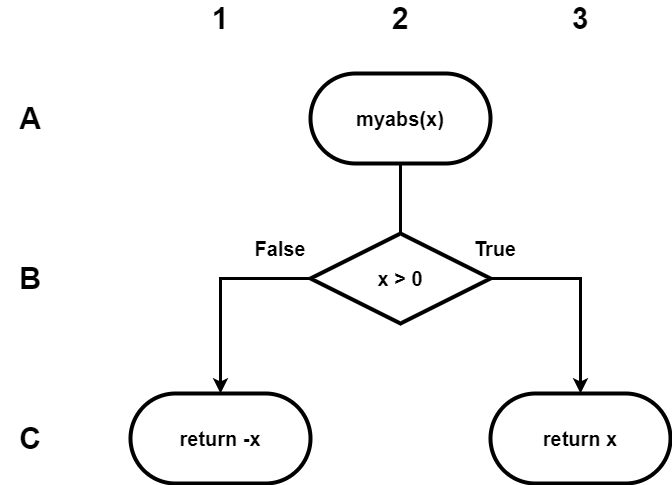

The diagram above was exported from draw.io. Its source (the exported page's mxGraphModel, read from the mxfile embedded in the PNG):
<mxGraphModel dx="1026" dy="597" grid="1" gridSize="10" guides="1" tooltips="1" connect="1" arrows="1" fold="1" page="1" pageScale="1" pageWidth="850" pageHeight="1100" math="0" shadow="0">
  <root>
    <mxCell id="0" />
    <mxCell id="1" parent="0" />
    <mxCell id="Rg6LoT9wSOWhtLRI6a5y-1" style="edgeStyle=orthogonalEdgeStyle;rounded=0;orthogonalLoop=1;jettySize=auto;html=1;exitX=0;exitY=0.5;exitDx=0;exitDy=0;entryX=0.5;entryY=0;entryDx=0;entryDy=0;strokeWidth=3;" edge="1" parent="1" source="Rg6LoT9wSOWhtLRI6a5y-3" target="Rg6LoT9wSOWhtLRI6a5y-5">
      <mxGeometry relative="1" as="geometry" />
    </mxCell>
    <mxCell id="Rg6LoT9wSOWhtLRI6a5y-2" style="edgeStyle=orthogonalEdgeStyle;rounded=0;orthogonalLoop=1;jettySize=auto;html=1;exitX=1;exitY=0.5;exitDx=0;exitDy=0;entryX=0.5;entryY=0;entryDx=0;entryDy=0;strokeWidth=3;" edge="1" parent="1" source="Rg6LoT9wSOWhtLRI6a5y-3" target="Rg6LoT9wSOWhtLRI6a5y-6">
      <mxGeometry relative="1" as="geometry" />
    </mxCell>
    <mxCell id="Rg6LoT9wSOWhtLRI6a5y-3" value="x &amp;gt; 0" style="rhombus;whiteSpace=wrap;html=1;container=0;strokeWidth=4;fontSize=20;fontStyle=1" vertex="1" parent="1">
      <mxGeometry x="310" y="260" width="180" height="90" as="geometry" />
    </mxCell>
    <mxCell id="Rg6LoT9wSOWhtLRI6a5y-4" value="myabs(x)" style="rounded=1;whiteSpace=wrap;html=1;container=0;arcSize=50;fontSize=20;strokeWidth=4;fontStyle=1" vertex="1" parent="1">
      <mxGeometry x="310" y="100" width="180" height="90" as="geometry" />
    </mxCell>
    <mxCell id="Rg6LoT9wSOWhtLRI6a5y-5" value="return -x" style="rounded=1;whiteSpace=wrap;html=1;container=0;arcSize=50;fontSize=20;strokeWidth=4;fontStyle=1" vertex="1" parent="1">
      <mxGeometry x="130" y="420" width="180" height="90" as="geometry" />
    </mxCell>
    <mxCell id="Rg6LoT9wSOWhtLRI6a5y-6" value="return x" style="rounded=1;whiteSpace=wrap;html=1;container=0;arcSize=50;fontSize=20;strokeWidth=4;fontStyle=1" vertex="1" parent="1">
      <mxGeometry x="490" y="420" width="180" height="90" as="geometry" />
    </mxCell>
    <mxCell id="Rg6LoT9wSOWhtLRI6a5y-7" value="" style="endArrow=none;html=1;rounded=0;entryX=0.5;entryY=1;entryDx=0;entryDy=0;exitX=0.5;exitY=0;exitDx=0;exitDy=0;strokeWidth=3;" edge="1" parent="1" source="Rg6LoT9wSOWhtLRI6a5y-3" target="Rg6LoT9wSOWhtLRI6a5y-4">
      <mxGeometry width="50" height="50" relative="1" as="geometry">
        <mxPoint x="395" y="380" as="sourcePoint" />
        <mxPoint x="445" y="330" as="targetPoint" />
      </mxGeometry>
    </mxCell>
    <mxCell id="Rg6LoT9wSOWhtLRI6a5y-8" value="True" style="text;html=1;strokeColor=none;fillColor=none;align=center;verticalAlign=middle;whiteSpace=wrap;rounded=0;fontSize=20;fontStyle=1" vertex="1" parent="1">
      <mxGeometry x="465" y="260" width="60" height="30" as="geometry" />
    </mxCell>
    <mxCell id="Rg6LoT9wSOWhtLRI6a5y-9" value="False" style="text;html=1;strokeColor=none;fillColor=none;align=center;verticalAlign=middle;whiteSpace=wrap;rounded=0;fontSize=20;fontStyle=1" vertex="1" parent="1">
      <mxGeometry x="250" y="260" width="60" height="30" as="geometry" />
    </mxCell>
    <mxCell id="Rg6LoT9wSOWhtLRI6a5y-10" value="1" style="text;html=1;strokeColor=none;fillColor=none;align=center;verticalAlign=middle;whiteSpace=wrap;rounded=0;fontSize=30;fontStyle=1" vertex="1" parent="1">
      <mxGeometry x="190" y="30" width="60" height="30" as="geometry" />
    </mxCell>
    <mxCell id="Rg6LoT9wSOWhtLRI6a5y-11" value="A" style="text;html=1;strokeColor=none;fillColor=none;align=center;verticalAlign=middle;whiteSpace=wrap;rounded=0;fontSize=30;fontStyle=1" vertex="1" parent="1">
      <mxGeometry y="130" width="60" height="30" as="geometry" />
    </mxCell>
    <mxCell id="Rg6LoT9wSOWhtLRI6a5y-12" value="B" style="text;html=1;strokeColor=none;fillColor=none;align=center;verticalAlign=middle;whiteSpace=wrap;rounded=0;fontSize=30;fontStyle=1" vertex="1" parent="1">
      <mxGeometry y="290" width="60" height="30" as="geometry" />
    </mxCell>
    <mxCell id="Rg6LoT9wSOWhtLRI6a5y-13" value="C" style="text;html=1;strokeColor=none;fillColor=none;align=center;verticalAlign=middle;whiteSpace=wrap;rounded=0;fontSize=30;fontStyle=1" vertex="1" parent="1">
      <mxGeometry y="450" width="60" height="30" as="geometry" />
    </mxCell>
    <mxCell id="Rg6LoT9wSOWhtLRI6a5y-14" value="2" style="text;html=1;strokeColor=none;fillColor=none;align=center;verticalAlign=middle;whiteSpace=wrap;rounded=0;fontStyle=1;fontSize=30;" vertex="1" parent="1">
      <mxGeometry x="370" y="30" width="60" height="30" as="geometry" />
    </mxCell>
    <mxCell id="Rg6LoT9wSOWhtLRI6a5y-15" value="3" style="text;html=1;strokeColor=none;fillColor=none;align=center;verticalAlign=middle;whiteSpace=wrap;rounded=0;fontSize=30;fontStyle=1" vertex="1" parent="1">
      <mxGeometry x="550" y="30" width="60" height="30" as="geometry" />
    </mxCell>
  </root>
</mxGraphModel>